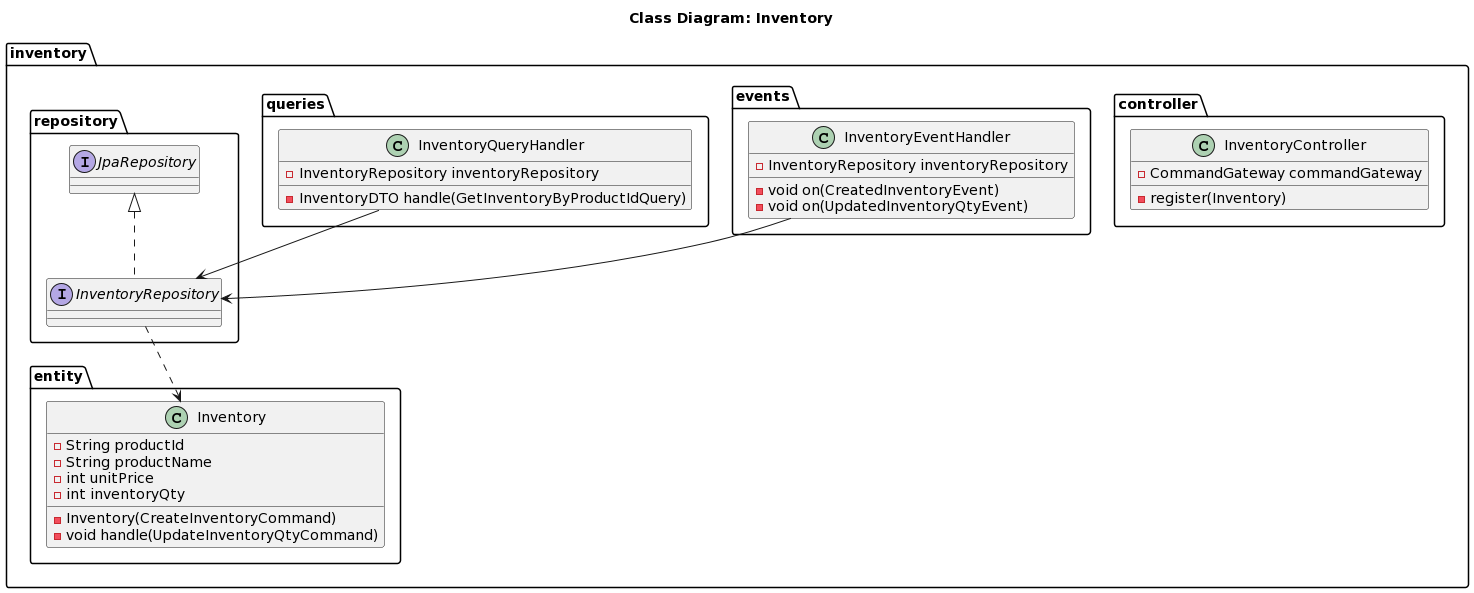

The diagram above was rendered by PlantUML. Its source (embedded in the PNG):
@startuml
/'
Inventory Class Diagram
'/


title "Class Diagram: Inventory"

package inventory.controller {
	class InventoryController {
		-CommandGateway commandGateway
		-register(Inventory)
	}
}
package inventory.entity {
	class Inventory {
	    -String productId
	    -String productName
	    -int unitPrice
	    -int inventoryQty

	    -Inventory(CreateInventoryCommand)
	    -void handle(UpdateInventoryQtyCommand)
	}
}
package inventory.events {
	class InventoryEventHandler {
		-InventoryRepository inventoryRepository
		-void on(CreatedInventoryEvent)
		-void on(UpdatedInventoryQtyEvent)
	}
}
package inventory.queries {
	class InventoryQueryHandler {
		-InventoryRepository inventoryRepository
		-InventoryDTO handle(GetInventoryByProductIdQuery)
	}
}
package inventory.repository {
	interface InventoryRepository
	interface JpaRepository
}

InventoryEventHandler --> InventoryRepository
InventoryQueryHandler --> InventoryRepository
InventoryRepository ..> Inventory
JpaRepository <|.. InventoryRepository
@enduml